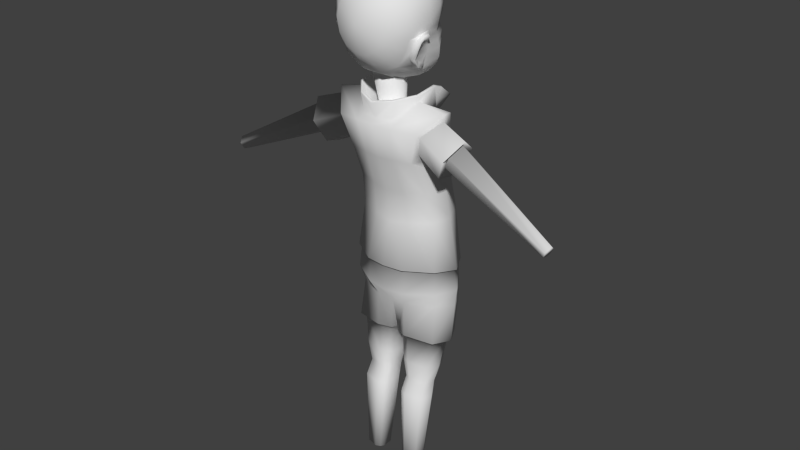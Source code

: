 # Source: hero2.blend  (saved by Blender 2.72.0; exported with 4.5.12 LTS)
import bpy
from mathutils import Matrix  # noqa: F401  (used for matrix-valued properties, if any)

bpy.ops.wm.read_factory_settings(use_empty=True)
scene = bpy.context.scene
scene.name = 'Scene'

# ---- collections
col_collection_1 = bpy.data.collections.new('Collection 1'); scene.collection.children.link(col_collection_1)

# ---- materials (node trees are filled in below, after node groups)
mat_material = bpy.data.materials.new('Material')
mat_material.alpha_threshold = 0.0
mat_material.use_transparent_shadow = False
mat_material.roughness = 0.5
mat_material.line_color = (0.0, 0.0, 0.0, 1.0)

# ---- material node trees

# ---- world
world_world = bpy.data.worlds.new('World'); scene.world = world_world
world_world.color = (0.05088, 0.05088, 0.05088)
world_world.use_sun_shadow = False
world_world.sun_shadow_jitter_overblur = 0.0
world_world.cycles.sampling_method = 'MANUAL'
world_world.cycles.sample_map_resolution = 256

# ---- meshes
me_sphere = bpy.data.meshes.new('Sphere')
me_sphere.from_pydata([(-0.8806, -0.02899, -4.163e-08), (-0.8234, 6.845e-09, -0.4085), (-0.5, 1.43e-08, -0.6901), (-0.7911, -0.4586, 0.2723), (-0.813, 0.4783, -4.69e-08), (-0.723, 0.3758, -0.4085), (-0.4505, 0.2169, -0.6901), (-0.63, -0.6978, 0.2685), (-0.7108, 0.7507, -4.148e-08), (-0.54, 0.6771, -0.4085), (-0.3117, 0.3909, -0.6901), (-0.3562, -0.8584, 0.4217), (-0.2225, 1.065, -5.049e-08), (-0.1927, 0.8443, -0.4085), (-0.1113, 0.4875, -0.6901), (0.0, 1.802e-08, -0.7931), (2.601e-06, 1.144, 0.2847), (-0.7584, 0.7639, 0.2742), (-0.2225, -0.9749, -4.371e-08), (-0.1927, -0.8443, -0.4085), (-0.1113, -0.4875, -0.6901), (-0.8392, 0.4576, 0.274), (-0.6235, -0.7818, -4.371e-08), (-0.54, -0.6771, -0.4085), (-0.3117, -0.3909, -0.6901), (-0.8315, -0.0518, 0.271), (-0.8405, -0.4339, -4.371e-08), (-0.7803, -0.3758, -0.4085), (-0.4505, -0.2169, -0.6901), (0.0, -0.8791, 0.6007), (0.0, -0.4875, -0.6901), (0.0, -0.8443, -0.4085), (-4.023e-07, -0.9749, -4.371e-08), (0.0, 0.4875, -0.6901), (0.0, 0.8443, -0.4085), (-2.98e-08, 1.065, -5.049e-08), (-0.8573, 0.09509, -4.219e-08), (-0.8319, 0.3505, -4.41e-08), (-0.7977, 0.09091, 0.2719), (-0.8022, 0.3454, 0.2734), (-0.79, 0.1889, -0.4085), (-0.8416, 0.2245, -4.32e-08), (-0.7732, 0.2146, 0.2726), (-0.8326, 0.6188, 0.2741), (-0.8486, -0.2301, 0.2716), (-0.629, 0.8863, 0.2742), (-0.5442, 0.6793, -0.4003), (-0.6203, 0.8458, -4.524e-08), (-0.3868, 1.032, 0.2762), (-0.3649, 0.9864, -4.861e-08), (-0.06887, 0.4865, 1.044), (-0.07637, 0.5568, 0.9628), (5.202e-06, 0.4781, 1.092), (5.202e-06, 0.5553, 0.9975), (-0.1723, 0.4905, 0.9217), (-0.1694, 0.5188, 0.8829), (-0.1093, 0.7508, 0.9267), (5.202e-06, 0.7616, 0.9549), (-0.1955, 0.7705, 0.8706), (-0.2146, 0.446, 0.8741), (5.202e-06, 0.2467, 0.9612), (-0.1457, 0.3492, 0.904), (-0.184, 0.1875, 0.8595), (-0.2047, -0.004741, 0.9255), (-0.2142, -0.2073, 0.9351), (-0.2435, -0.3818, 0.9126), (-0.2415, -0.6189, 0.7997), (5.202e-06, -0.2117, 1.017), (5.202e-06, 0.1397, 0.9345), (5.202e-06, -0.3941, 0.9833), (5.202e-06, -0.01379, 0.9982), (5.202e-06, -0.6494, 0.8544), (5.202e-06, 0.9398, 0.8701), (-0.3251, 0.8464, 0.7422), (5.202e-06, 1.072, 0.8034), (-0.1521, 1.014, 0.775), (5.202e-06, 0.7993, 0.9302), (-0.1103, 0.7999, 0.8609), (-0.2969, 0.8238, 0.7935), (5.202e-06, 0.8349, 0.9289), (-0.1108, 0.8253, 0.8583), (-0.1493, 0.3957, 0.9574), (-0.0883, 0.4228, 1.053), (5.202e-06, 0.4256, 1.104), (-0.4545, 0.8746, 0.5976), (5.202e-06, 1.185, 0.6024), (-0.3215, 1.057, 0.6106), (-0.5418, 0.322, 0.6732), (-0.5541, -0.1554, 0.7041), (-0.5303, 0.03844, 0.6884), (-0.527, 0.5772, 0.6737), (-0.5324, -0.5664, 0.6181), (-0.5479, -0.3365, 0.6798), (-0.5014, 0.1828, 0.6458), (-0.5455, 0.4324, 0.6737), (-0.5479, 0.743, 0.5965), (-0.1352, 0.9154, 0.8308), (-0.3934, 0.8613, 0.6636), (5.202e-06, 1.149, 0.7305), (-0.2416, 1.038, 0.6969), (5.202e-06, 0.6692, 0.9866), (-0.3845, 0.7136, 0.7421), (-0.09406, 0.6578, 0.9586), (-0.2299, 0.6579, 0.8701), (-0.7404, 0.3927, -0.2674), (-0.7432, 0.6643, -4.32e-08), (-0.6814, 0.7022, -0.06953), (-0.6569, 0.693, -0.132), (-0.8326, 0.1693, -0.1519), (-0.8229, 0.1788, -0.2089), (-0.8117, 0.2296, -0.2502), (-0.9277, 0.129, -0.2315), (-0.9314, 0.1281, -0.1033), (-0.7235, 0.7318, -0.1537), (-0.7433, 0.739, -0.05803), (-0.8329, 0.3899, -0.3001), (-0.6501, 0.5585, -0.2361), (-0.905, 0.2026, -0.2903), (-0.7385, 0.5683, -0.2734), (-0.9645, 0.1665, -0.2222), (-0.9679, 0.1657, -0.1062), (-0.7673, 0.7125, -0.1515), (-0.7852, 0.719, -0.06495), (-0.8663, 0.4031, -0.2839), (-0.944, 0.2367, -0.2806), (-0.7809, 0.5645, -0.2598), (-0.8468, 0.3001, -0.04745), (-0.7804, 0.5865, -0.03274), (-0.9011, 0.2399, -0.1934), (-0.9035, 0.2394, -0.1126), (-0.7724, 0.62, -0.1443), (-0.7848, 0.6246, -0.08404), (-0.8414, 0.4045, -0.2367), (-0.8868, 0.2863, -0.2305), (-0.7818, 0.5169, -0.2199)], [], [(2, 1, 40, 5, 6), (6, 5, 9, 10), (116, 104, 115, 118), (10, 9, 13, 14), (46, 107, 106, 8, 47), (30, 31, 19, 20), (31, 32, 18, 19), (20, 19, 23, 24), (19, 18, 22, 23), (24, 23, 27, 28), (23, 22, 26, 27), (15, 2, 6), (15, 6, 10), (26, 3, 44), (15, 10, 14), (22, 7, 3, 26), (15, 14, 33), (18, 11, 7, 22), (32, 29, 11, 18), (20, 15, 30), (15, 20, 24), (15, 24, 28), (8, 17, 45, 47), (15, 28, 2), (28, 27, 1, 2), (27, 26, 0, 1), (17, 8, 43), (41, 42, 39, 37), (14, 13, 34, 33), (13, 12, 35, 34), (12, 16, 35), (0, 25, 38, 36), (37, 39, 21, 4), (1, 0, 36, 108, 109, 110, 40), (36, 38, 42, 41), (107, 116, 118, 113), (4, 21, 43), (8, 105, 4, 43), (25, 0, 44), (0, 26, 44), (9, 46, 47, 49, 13), (47, 45, 48, 49), (13, 49, 12), (49, 48, 16, 12), (50, 52, 53, 51), (50, 51, 55, 54), (55, 51, 102, 103), (51, 53, 100, 102), (21, 94, 90, 43), (54, 59, 61, 81), (89, 38, 25, 88), (90, 95, 17, 43), (94, 21, 39, 87), (87, 39, 42, 93), (88, 25, 44, 92), (92, 44, 3, 91), (91, 3, 7, 11), (64, 65, 69, 67), (61, 62, 68, 60), (62, 63, 70, 68), (63, 64, 67, 70), (17, 95, 84, 45), (99, 75, 74, 98), (97, 73, 75, 99), (56, 77, 78, 58), (57, 76, 77, 56), (76, 79, 80, 77), (77, 80, 78), (79, 72, 96, 80), (80, 96, 78), (81, 60, 82), (83, 82, 60), (52, 50, 82, 83), (54, 81, 82, 50), (93, 42, 38, 89), (45, 84, 86, 48), (62, 93, 89, 63), (54, 55, 59), (65, 92, 91, 66), (95, 101, 97, 84), (59, 94, 87, 61), (66, 91, 11, 29), (61, 87, 93, 62), (63, 89, 88, 64), (55, 103, 101, 95, 90), (64, 88, 92, 65), (66, 71, 69, 65), (72, 74, 75, 96), (96, 75, 73, 78), (86, 99, 98, 85), (84, 97, 99, 86), (103, 58, 101), (103, 102, 56, 58), (101, 58, 78, 73, 97), (102, 100, 57, 56), (81, 61, 60), (55, 90, 94, 59), (48, 86, 85, 16), (66, 29, 71), (106, 105, 8), (5, 104, 116, 107, 46, 9), (41, 108, 36), (104, 5, 40, 110), (104, 110, 117, 115), (110, 109, 111, 117), (109, 108, 112, 111), (106, 107, 113, 114), (105, 106, 114), (108, 41, 112), (4, 132, 133, 128, 129, 126, 37), (113, 118, 125, 121), (118, 115, 123, 125), (115, 117, 124, 123), (117, 111, 119, 124), (114, 113, 121, 122), (111, 112, 120, 119), (132, 4, 127, 131, 130, 134), (121, 125, 134, 130), (125, 123, 132, 134), (123, 124, 133, 132), (124, 119, 128, 133), (122, 121, 130, 131), (119, 120, 129, 128), (105, 122, 131, 127), (105, 114, 122), (112, 41, 120), (120, 41, 126, 129), (4, 105, 127), (41, 37, 126)])
me_sphere.polygons.foreach_set('use_smooth', [True] * 129)
me_sphere.use_remesh_preserve_volume = False
me_sphere.use_remesh_preserve_attributes = False
me_sphere.use_mirror_vertex_groups = False
me_sphere.update()
me_cube = bpy.data.meshes.new('Cube')
me_cube.from_pydata([(1.253, 1.536, -1.675), (1.565, -0.2323, -1.381), (1.718, 0.207, 3.578), (1.452, -1.083, 3.448), (0.0, -0.88, -1.373), (0.0, -1.33, 3.528), (1.145, 1.087, 1.289), (1.261, -0.3498, 1.276), (0.0, -0.6636, 1.18), (0.0, -0.5293, 0.05969), (1.132, 1.361, 0.2424), (1.381, -0.09915, 0.2352), (1.324, 0.7267, 2.433), (1.131, -0.8807, 2.413), (0.0, -1.074, 2.406), (1.84, 0.5471, -1.492), (1.999, -0.4304, 4.057), (1.468, 0.3703, 1.282), (1.511, 0.581, 0.2388), (1.342, -0.1633, 2.067), (1.097, -0.4997, 4.257), (0.3694, 1.044, 2.429), (0.1517, -0.3044, -4.014), (0.1618, 1.118, -4.12), (0.5073, -1.007, 2.409), (0.6196, -0.4071, 0.1384), (0.3667, 1.888, 0.2028), (0.366, 1.605, 1.25), (0.566, -0.5936, 1.223), (0.6516, -1.239, 3.492), (0.6317, 0.841, 2.894), (0.3285, 1.913, -1.939), (0.6833, -0.79, -1.377), (1.22, 1.493, -1.7), (1.502, -0.1664, -1.425), (0.0, 1.786, -1.947), (0.0, -0.8001, -1.418), (1.741, 0.5401, -1.53), (1.355, 1.347, -2.555), (1.558, -0.2263, -2.191), (0.0, 1.765, -2.317), (0.0, -0.8338, -2.255), (1.797, 0.6417, -2.297), (1.434, 1.06, -4.118), (1.524, -0.2489, -4.026), (1.788, 0.4148, -4.09), (1.384, 1.299, -2.963), (1.754, 0.6034, -2.862), (1.453, -0.07363, -2.736), (0.0, -0.3873, -2.86), (0.0, 1.701, -2.718), (0.6566, 1.461, -4.134), (0.5534, -0.5067, -3.951), (0.2904, 1.746, -1.966), (0.6737, -0.6779, -1.421), (0.4975, 1.655, -2.474), (0.6989, -0.7445, -2.226), (0.5317, -0.4941, -2.738), (0.5102, 1.625, -2.787), (0.2467, -0.1762, -4.042), (0.2551, 0.9954, -4.115), (0.09834, 0.04711, -4.076), (1.303, 0.9482, -4.113), (1.378, -0.1305, -4.049), (0.1032, 0.7746, -4.105), (1.595, 0.4163, -4.091), (0.6627, 1.278, -4.126), (0.5776, -0.3429, -4.002), (0.4838, -0.5147, -8.965), (0.4878, 0.05221, -8.965), (0.412, -0.4066, -8.966), (0.9944, 0.02936, -8.965), (1.031, -0.4926, -8.966), (0.4144, -0.05463, -8.966), (1.136, -0.228, -8.966), (0.6849, 0.189, -8.965), (0.6438, -0.5953, -8.965), (0.2094, -0.05466, -5.106), (0.2134, 0.5242, -5.24), (1.24, 0.6622, -5.272), (1.43, 0.2391, -5.174), (0.3304, -0.2324, -5.066), (1.253, -0.196, -5.074), (0.3373, 0.6998, -5.28), (0.6004, -0.365, -5.035), (0.6983, 0.8823, -5.332), (0.2766, 0.259, -6.282), (1.337, 0.004231, -6.275), (1.182, -0.3845, -6.264), (0.3845, 0.416, -6.287), (0.6743, 0.6169, -6.293), (0.2731, -0.2583, -6.267), (1.129, 0.3824, -6.286), (0.3786, -0.417, -6.263), (0.6138, -0.5355, -6.259), (0.3145, -0.04355, -5.776), (1.085, 0.5279, -5.855), (0.4094, -0.1852, -5.757), (0.6211, -0.2909, -5.742), (0.3177, 0.4178, -5.839), (1.272, 0.1906, -5.808), (1.133, -0.1562, -5.76), (0.4148, 0.5578, -5.859), (0.6756, 0.7945, -5.883), (1.682, 0.09792, 3.489), (1.463, -0.9217, 3.363), (1.407, 0.1842, 2.81), (1.275, -0.7193, 2.717), (1.917, -0.3941, 3.821), (1.46, -0.1848, 2.498), (2.724, -0.06174, 3.112), (2.525, -1.183, 2.959), (2.361, 0.03966, 2.399), (2.204, -0.9477, 2.301), (2.872, -0.5858, 3.507), (2.183, -0.3345, 2.144), (2.628, -0.2288, 3.126), (2.503, -0.933, 3.03), (2.4, -0.1651, 2.678), (2.301, -0.7852, 2.617), (2.721, -0.5579, 3.374), (2.288, -0.4001, 2.518), (6.093, -0.7831, 1.289), (6.035, -1.109, 1.245), (5.987, -0.7536, 1.082), (5.942, -1.04, 1.054), (6.136, -0.9353, 1.404), (5.936, -0.8623, 1.008), (0.0, 1.902, -1.902), (0.0, 0.4789, 3.362), (0.0, -0.8308, 3.529), (0.0, 1.608, 1.238), (0.0, 1.881, 0.1834), (0.0, 1.118, 2.355), (0.7949, -0.493, 3.814), (0.3047, 1.004, 2.36), (0.3296, 1.794, 0.1876), (0.3041, 1.54, 1.231), (0.5675, -0.9289, 3.498), (0.5977, 0.7349, 2.945), (0.2685, 1.82, -1.918), (0.0, -1.348, 4.205), (1.119, -0.5345, 4.432), (0.6075, -1.1, 4.302), (0.9936, 1.136, 4.012), (0.0, -1.277, 4.262), (1.041, -0.5158, 4.467), (0.5798, -1.063, 4.355), (0.8925, 1.169, 4.029), (0.9428, 0.1297, 3.896), (0.7769, 0.1016, 3.482), (1.039, 0.3315, 4.469), (0.9763, 0.321, 4.521), (0.7397, 0.7639, 3.43), (0.6855, 0.7536, 3.438), (0.5228, -1.056, 3.689), (0.0, -1.162, 3.681), (1.876, -0.001784, 3.971), (0.4223, -0.3793, 3.908), (0.0, 0.04908, 3.881), (0.0, -0.8101, 3.881), (0.3615, -0.154, 3.914), (0.2471, -0.6733, 3.881), (0.0, -0.5192, 4.88), (0.5318, -0.5193, 4.859), (0.0, 0.04908, 4.75), (0.0, -0.9747, 5.042), (0.4161, -0.1816, 4.795), (0.4263, -0.7875, 4.96), (0.01185, -0.03841, -4.045), (0.01534, 0.8187, -4.113), (0.8794, 0.7955, 4.342), (0.9666, 0.7631, 4.322), (0.8508, 0.6493, 3.901), (0.7891, 0.6449, 3.904)], [], [(2, 157, 16, 108, 104), (138, 130, 145, 147), (24, 29, 5, 14), (26, 31, 140, 136), (18, 17, 7, 11), (25, 28, 8, 9), (21, 27, 137, 135), (27, 26, 136, 137), (15, 18, 11, 1), (32, 25, 9, 4), (17, 19, 13, 7), (28, 24, 14, 8), (30, 21, 135, 139), (19, 12, 106, 109), (6, 10, 26, 27), (134, 138, 147, 146), (10, 6, 17, 18), (0, 10, 18, 15), (6, 12, 19, 17), (12, 6, 27, 21), (11, 7, 28, 25), (10, 0, 31, 26), (13, 3, 29, 24), (16, 20, 29, 3), (58, 46, 43, 51), (57, 49, 22, 52), (43, 45, 65, 62), (15, 1, 34, 37), (31, 0, 33, 53), (32, 4, 36, 54), (0, 15, 37, 33), (33, 37, 42, 38), (46, 47, 45, 43), (54, 36, 41, 56), (53, 33, 38, 55), (37, 34, 39, 42), (47, 48, 44, 45), (38, 42, 47, 46), (56, 41, 49, 57), (55, 38, 46, 58), (42, 39, 48, 47), (1, 11, 25, 32), (7, 13, 24, 28), (2, 12, 21, 30), (157, 149, 20, 16), (50, 58, 51, 23), (48, 57, 52, 44), (1, 32, 54, 34), (34, 54, 56, 39), (35, 53, 55, 40), (39, 56, 57, 48), (40, 55, 58, 50), (92, 87, 74, 71), (91, 86, 73, 70), (45, 44, 63, 65), (52, 22, 59, 67), (23, 51, 66, 60), (51, 43, 62, 66), (44, 52, 67, 63), (76, 68, 70, 73, 69, 75), (72, 76, 75, 71, 74), (93, 91, 70, 68), (87, 88, 72, 74), (86, 89, 69, 73), (94, 93, 68, 76), (89, 90, 75, 69), (90, 92, 71, 75), (88, 94, 76, 72), (62, 65, 80, 79), (61, 64, 78, 77), (59, 61, 77, 81), (65, 63, 82, 80), (64, 60, 83, 78), (67, 59, 81, 84), (60, 66, 85, 83), (66, 62, 79, 85), (63, 67, 84, 82), (96, 100, 87, 92), (95, 99, 86, 91), (97, 95, 91, 93), (100, 101, 88, 87), (99, 102, 89, 86), (98, 97, 93, 94), (102, 103, 90, 89), (103, 96, 92, 90), (101, 98, 94, 88), (79, 80, 100, 96), (77, 78, 99, 95), (81, 77, 95, 97), (80, 82, 101, 100), (78, 83, 102, 99), (84, 81, 97, 98), (83, 85, 103, 102), (85, 79, 96, 103), (82, 84, 98, 101), (104, 108, 114, 110), (109, 106, 112, 115), (13, 19, 109, 107), (16, 3, 105, 108), (3, 13, 107, 105), (12, 2, 104, 106), (110, 114, 120, 116), (115, 112, 118, 121), (107, 109, 115, 113), (108, 105, 111, 114), (105, 107, 113, 111), (106, 104, 110, 112), (116, 120, 126, 122), (121, 118, 124, 127), (113, 115, 121, 119), (114, 111, 117, 120), (111, 113, 119, 117), (112, 110, 116, 118), (127, 126, 123, 125), (124, 122, 126, 127), (119, 121, 127, 125), (120, 117, 123, 126), (117, 119, 125, 123), (118, 116, 122, 124), (158, 161, 167, 164), (136, 140, 128, 132), (135, 137, 131, 133), (137, 136, 132, 131), (139, 135, 133, 129), (150, 161, 158, 134), (174, 152, 171), (128, 140, 53, 35), (53, 140, 31), (143, 142, 146, 147), (151, 172, 171, 152), (141, 143, 147, 145), (151, 149, 153, 173), (20, 142, 143, 155), (153, 154, 148, 144), (156, 155, 143, 141), (20, 149, 151, 142), (150, 134, 146, 152), (142, 151, 152, 146), (151, 173, 172), (149, 30, 153), (150, 152, 174, 154), (139, 150, 154), (30, 139, 154, 153), (29, 20, 155), (5, 29, 155, 156), (2, 30, 149, 157), (162, 158, 164, 168), (138, 162, 160, 130), (139, 129, 159, 161, 150), (134, 158, 162, 138), (164, 163, 166, 168), (164, 167, 165, 163), (160, 162, 168, 166), (161, 159, 165, 167), (61, 59, 22, 169), (22, 49, 169), (60, 64, 170, 23), (23, 170, 50), (169, 49, 50, 170), (64, 61, 169, 170), (172, 144, 148, 171), (154, 174, 171, 148), (173, 153, 144, 172)])
me_cube.polygons.foreach_set('use_smooth', [True] * 163)
me_cube.materials.append(mat_material)
me_cube.use_remesh_preserve_volume = False
me_cube.use_remesh_preserve_attributes = False
me_cube.use_mirror_vertex_groups = False
me_cube.update()

# ---- objects
ob_sphere = bpy.data.objects.new('Sphere', me_sphere)
ob_body = bpy.data.objects.new('Body', me_cube)

# ---- transforms, parenting, visibility, modifiers, constraints
ob_sphere.location = (0.0009107, -0.4973, 17.08)
ob_sphere.rotation_euler = (-1.571, -2.22e-16, 2.22e-16)
ob_sphere.scale = (1.693, 1.779, 1.871)
ob_sphere.lineart.crease_threshold = 0.0
_m = ob_sphere.modifiers.new('Mirror', 'MIRROR')
_m.use_clip = True
ob_body.location = (0.0, 0.0, 10.42)
ob_body.lock_rotations_4d = False
ob_body.empty_display_type = 'ARROWS'
ob_body.lineart.crease_threshold = 0.0
_m = ob_body.modifiers.new('Mirror', 'MIRROR')
_m.use_clip = True

# ---- collection membership
col_collection_1.objects.link(ob_sphere)
col_collection_1.objects.link(ob_body)

# ---- scene / render settings (as saved in the file)
scene.frame_start = 1; scene.frame_end = 250; scene.frame_set(0)
scene.render.engine = 'BLENDER_EEVEE_NEXT'
scene.render.resolution_percentage = 50
scene.render.dither_intensity = 0.0
scene.cycles.use_denoising = False
scene.cycles.samples = 10
scene.cycles.sampling_pattern = 'TABULATED_SOBOL'
scene.cycles.light_sampling_threshold = 0.0
scene.cycles.use_adaptive_sampling = False
scene.cycles.use_light_tree = False
scene.cycles.blur_glossy = 0.0
scene.cycles.pixel_filter_type = 'GAUSSIAN'
scene.cycles.sample_clamp_indirect = 0.0
scene.view_settings.view_transform = 'Standard'
bpy.context.view_layer.update()

# ---- added for rendering (the .blend has no active camera and no usable light): camera, sun
cam_auto = bpy.data.cameras.new('AutoCamera')
cam_auto.lens = 50.0
cam_auto.sensor_width = 36.0
cam_auto.clip_end = 1000.0
ob_auto_camera = bpy.data.objects.new('AutoCamera', cam_auto)
scene.collection.objects.link(ob_auto_camera)
ob_auto_camera.location = (19.9972, -24.0309, 26.1349)
ob_auto_camera.rotation_euler = (1.09748, -7.21219e-08, 0.694738)
scene.camera = ob_auto_camera
light_auto_sun = bpy.data.lights.new('AutoSun', 'SUN')
light_auto_sun.energy = 3.0
light_auto_sun.angle = 0.0523599
ob_auto_sun = bpy.data.objects.new('AutoSun', light_auto_sun)
scene.collection.objects.link(ob_auto_sun)
ob_auto_sun.rotation_euler = (0.872665, 0.174533, 0.523599)
bpy.context.view_layer.update()
